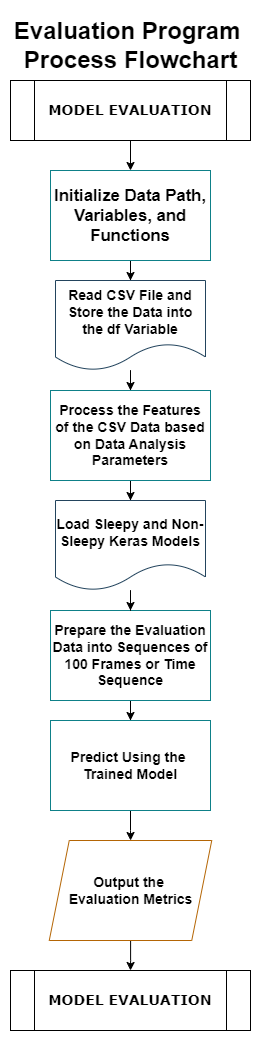

The diagram above was exported from draw.io. Its source (the exported page's mxGraphModel, read from the mxfile embedded in the PNG):
<mxGraphModel dx="1076" dy="590" grid="1" gridSize="10" guides="1" tooltips="1" connect="1" arrows="1" fold="1" page="1" pageScale="1" pageWidth="1920" pageHeight="1200" math="0" shadow="0">
  <root>
    <mxCell id="0" />
    <mxCell id="1" parent="0" />
    <mxCell id="nBGfTyInL_gDlvGNN7Id-1" value="&lt;span style=&quot;font-size: 24px;&quot;&gt;Evaluation Program&amp;nbsp;&lt;/span&gt;&lt;div&gt;&lt;span style=&quot;font-size: 24px;&quot;&gt;Process Flowchart&lt;/span&gt;&lt;/div&gt;" style="text;html=1;align=center;verticalAlign=middle;resizable=0;points=[];autosize=1;strokeColor=none;fillColor=none;fontStyle=1" parent="1" vertex="1">
      <mxGeometry x="150" width="240" height="70" as="geometry" />
    </mxCell>
    <mxCell id="nBGfTyInL_gDlvGNN7Id-4" value="" style="edgeStyle=orthogonalEdgeStyle;rounded=0;orthogonalLoop=1;jettySize=auto;html=1;" parent="1" source="nBGfTyInL_gDlvGNN7Id-5" target="nBGfTyInL_gDlvGNN7Id-7" edge="1">
      <mxGeometry relative="1" as="geometry" />
    </mxCell>
    <mxCell id="nBGfTyInL_gDlvGNN7Id-5" value="&lt;span data-lucid-type=&quot;application/vnd.lucid.text&quot; data-lucid-content=&quot;{&amp;quot;t&amp;quot;:&amp;quot;Initialize Data Path, Variables, and Functions&amp;quot;,&amp;quot;m&amp;quot;:[{&amp;quot;s&amp;quot;:0,&amp;quot;n&amp;quot;:&amp;quot;s&amp;quot;,&amp;quot;v&amp;quot;:22.22222222222222,&amp;quot;e&amp;quot;:46},{&amp;quot;s&amp;quot;:0,&amp;quot;n&amp;quot;:&amp;quot;fsp&amp;quot;,&amp;quot;v&amp;quot;:&amp;quot;ss_presetShapeStyle3_textStyle&amp;quot;,&amp;quot;e&amp;quot;:46}]}&quot;&gt;&lt;span style=&quot;font-size:16.666666666666664px;&quot;&gt;Initialize Data Path, Variables, and Functions&lt;/span&gt;&lt;/span&gt;" style="rounded=0;whiteSpace=wrap;html=1;fillColor=none;strokeColor=#0e8088;fontStyle=1" parent="1" vertex="1">
      <mxGeometry x="190" y="160" width="160" height="90" as="geometry" />
    </mxCell>
    <mxCell id="nBGfTyInL_gDlvGNN7Id-6" value="" style="edgeStyle=orthogonalEdgeStyle;rounded=0;orthogonalLoop=1;jettySize=auto;html=1;" parent="1" source="nBGfTyInL_gDlvGNN7Id-7" target="nBGfTyInL_gDlvGNN7Id-9" edge="1">
      <mxGeometry relative="1" as="geometry" />
    </mxCell>
    <mxCell id="nBGfTyInL_gDlvGNN7Id-7" value="&lt;font style=&quot;font-size: 14px;&quot;&gt;Read CSV File and &lt;br&gt;Store the Data into &lt;br&gt;the df Variable&lt;/font&gt;" style="shape=document;whiteSpace=wrap;html=1;boundedLbl=1;fillColor=none;strokeColor=#23445d;fontStyle=1" parent="1" vertex="1">
      <mxGeometry x="195" y="270" width="150" height="90" as="geometry" />
    </mxCell>
    <mxCell id="EfKb5OrGaM_Kpj2dXlaJ-79" value="" style="edgeStyle=orthogonalEdgeStyle;rounded=0;orthogonalLoop=1;jettySize=auto;html=1;" parent="1" source="nBGfTyInL_gDlvGNN7Id-9" target="EfKb5OrGaM_Kpj2dXlaJ-78" edge="1">
      <mxGeometry relative="1" as="geometry" />
    </mxCell>
    <mxCell id="nBGfTyInL_gDlvGNN7Id-9" value="&lt;font style=&quot;font-size: 14px;&quot;&gt;Process the Features of the CSV Data based on Data Analysis Parameters&lt;/font&gt;" style="rounded=0;whiteSpace=wrap;html=1;fillColor=none;strokeColor=#0e8088;fontStyle=1" parent="1" vertex="1">
      <mxGeometry x="190" y="380" width="160" height="90" as="geometry" />
    </mxCell>
    <mxCell id="EfKb5OrGaM_Kpj2dXlaJ-81" value="" style="edgeStyle=orthogonalEdgeStyle;rounded=0;orthogonalLoop=1;jettySize=auto;html=1;" parent="1" source="nBGfTyInL_gDlvGNN7Id-15" target="nBGfTyInL_gDlvGNN7Id-19" edge="1">
      <mxGeometry relative="1" as="geometry" />
    </mxCell>
    <mxCell id="nBGfTyInL_gDlvGNN7Id-15" value="&lt;font style=&quot;font-size: 14px;&quot;&gt;Prepare the Evaluation Data into Sequences of 100 Frames or Time Sequence&lt;/font&gt;" style="rounded=0;whiteSpace=wrap;html=1;fillColor=none;strokeColor=#0e8088;fontStyle=1" parent="1" vertex="1">
      <mxGeometry x="190" y="600" width="160" height="90" as="geometry" />
    </mxCell>
    <mxCell id="nBGfTyInL_gDlvGNN7Id-18" value="" style="edgeStyle=orthogonalEdgeStyle;rounded=0;orthogonalLoop=1;jettySize=auto;html=1;" parent="1" source="nBGfTyInL_gDlvGNN7Id-19" target="nBGfTyInL_gDlvGNN7Id-21" edge="1">
      <mxGeometry relative="1" as="geometry" />
    </mxCell>
    <mxCell id="nBGfTyInL_gDlvGNN7Id-19" value="&lt;font style=&quot;font-size: 14px;&quot;&gt;Predict Using the&amp;nbsp;&lt;/font&gt;&lt;div&gt;&lt;font style=&quot;font-size: 14px;&quot;&gt;Trained Model&lt;/font&gt;&lt;/div&gt;" style="rounded=0;whiteSpace=wrap;html=1;fillColor=none;strokeColor=#0e8088;fontStyle=1" parent="1" vertex="1">
      <mxGeometry x="190" y="710" width="160" height="90" as="geometry" />
    </mxCell>
    <mxCell id="iMs7dfTULNm_mTDdOEep-4" value="" style="edgeStyle=orthogonalEdgeStyle;rounded=0;orthogonalLoop=1;jettySize=auto;html=1;" edge="1" parent="1" source="nBGfTyInL_gDlvGNN7Id-21" target="iMs7dfTULNm_mTDdOEep-3">
      <mxGeometry relative="1" as="geometry" />
    </mxCell>
    <mxCell id="nBGfTyInL_gDlvGNN7Id-21" value="&lt;font style=&quot;font-size: 14px;&quot;&gt;Output the&amp;nbsp;&lt;/font&gt;&lt;div&gt;&lt;font style=&quot;font-size: 14px;&quot;&gt;Evaluation Metrics&lt;/font&gt;&lt;/div&gt;" style="shape=parallelogram;perimeter=parallelogramPerimeter;whiteSpace=wrap;html=1;fixedSize=1;size=20;fillColor=none;strokeColor=#b46504;fontStyle=1" parent="1" vertex="1">
      <mxGeometry x="188.75" y="830" width="162.5" height="100" as="geometry" />
    </mxCell>
    <mxCell id="EfKb5OrGaM_Kpj2dXlaJ-80" value="" style="edgeStyle=orthogonalEdgeStyle;rounded=0;orthogonalLoop=1;jettySize=auto;html=1;" parent="1" source="EfKb5OrGaM_Kpj2dXlaJ-78" target="nBGfTyInL_gDlvGNN7Id-15" edge="1">
      <mxGeometry relative="1" as="geometry" />
    </mxCell>
    <mxCell id="EfKb5OrGaM_Kpj2dXlaJ-78" value="&lt;font style=&quot;font-size: 14px;&quot;&gt;Load Sleepy and Non-Sleepy Keras Models&lt;/font&gt;" style="shape=document;whiteSpace=wrap;html=1;boundedLbl=1;fillColor=none;strokeColor=#23445d;fontStyle=1" parent="1" vertex="1">
      <mxGeometry x="195" y="490" width="150" height="90" as="geometry" />
    </mxCell>
    <mxCell id="iMs7dfTULNm_mTDdOEep-2" value="" style="edgeStyle=orthogonalEdgeStyle;rounded=0;orthogonalLoop=1;jettySize=auto;html=1;" edge="1" parent="1" source="iMs7dfTULNm_mTDdOEep-1" target="nBGfTyInL_gDlvGNN7Id-5">
      <mxGeometry relative="1" as="geometry" />
    </mxCell>
    <mxCell id="iMs7dfTULNm_mTDdOEep-1" value="&lt;font face=&quot;Verdana&quot;&gt;&lt;span style=&quot;font-size: 14px;&quot;&gt;&lt;b&gt;MODEL EVALUATION&lt;/b&gt;&lt;/span&gt;&lt;/font&gt;" style="shape=process;whiteSpace=wrap;html=1;backgroundOutline=1;" vertex="1" parent="1">
      <mxGeometry x="150" y="70" width="240" height="60" as="geometry" />
    </mxCell>
    <mxCell id="iMs7dfTULNm_mTDdOEep-3" value="&lt;font face=&quot;Verdana&quot;&gt;&lt;span style=&quot;font-size: 14px;&quot;&gt;&lt;b&gt;MODEL EVALUATION&lt;/b&gt;&lt;/span&gt;&lt;/font&gt;" style="shape=process;whiteSpace=wrap;html=1;backgroundOutline=1;" vertex="1" parent="1">
      <mxGeometry x="150" y="960" width="240" height="60" as="geometry" />
    </mxCell>
  </root>
</mxGraphModel>